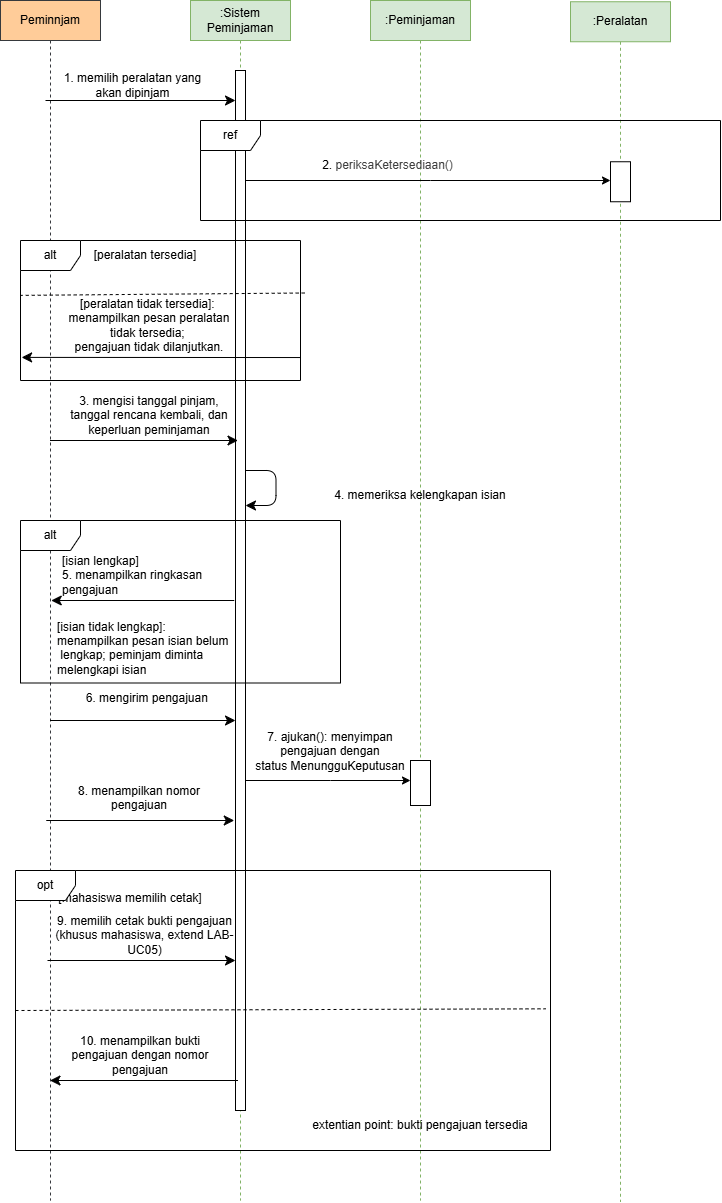

The diagram above was exported from draw.io. Its source (the exported page's mxGraphModel, read from the mxfile embedded in the PNG):
<mxGraphModel dx="1755" dy="1247" grid="1" gridSize="10" guides="1" tooltips="1" connect="1" arrows="1" fold="1" page="1" pageScale="1" pageWidth="850" pageHeight="1100" math="0" shadow="0">
  <root>
    <mxCell id="0" />
    <mxCell id="1" parent="0" />
    <mxCell id="W0si6jGOYvzJ9De0Xh5e-1" parent="1" style="shape=umlLifeline;perimeter=lifelinePerimeter;whiteSpace=wrap;html=1;container=1;dropTarget=0;collapsible=0;recursiveResize=0;outlineConnect=0;portConstraint=eastwest;newEdgeStyle={&quot;edgeStyle&quot;:&quot;sequenceEdgeStyle&quot;,&quot;libavoidRouting&quot;:0,&quot;curved&quot;:0,&quot;rounded&quot;:0};fillColor=#ffcc99;strokeColor=#36393d;" value="Peminnjam" vertex="1">
      <mxGeometry height="1200" width="100" x="40" y="160" as="geometry" />
    </mxCell>
    <mxCell id="W0si6jGOYvzJ9De0Xh5e-2" parent="1" style="shape=umlLifeline;perimeter=lifelinePerimeter;whiteSpace=wrap;html=1;container=1;dropTarget=0;collapsible=0;recursiveResize=0;outlineConnect=0;portConstraint=eastwest;newEdgeStyle={&quot;edgeStyle&quot;:&quot;sequenceEdgeStyle&quot;,&quot;libavoidRouting&quot;:0,&quot;curved&quot;:0,&quot;rounded&quot;:0};fillColor=#d5e8d4;strokeColor=#82b366;" value=":Peminjaman" vertex="1">
      <mxGeometry height="1200" width="100" x="410" y="160" as="geometry" />
    </mxCell>
    <mxCell id="W0si6jGOYvzJ9De0Xh5e-28" parent="W0si6jGOYvzJ9De0Xh5e-2" style="html=1;points=[[0,0,0,0,5],[0,1,0,0,-5],[1,0,0,0,5],[1,1,0,0,-5]];perimeter=orthogonalPerimeter;outlineConnect=0;targetShapes=umlLifeline;portConstraint=eastwest;newEdgeStyle={&quot;edgeStyle&quot;:&quot;sequenceEdgeStyle&quot;,&quot;libavoidRouting&quot;:0,&quot;curved&quot;:0,&quot;rounded&quot;:0};" value="" vertex="1">
      <mxGeometry height="45" width="20" x="40" y="760" as="geometry" />
    </mxCell>
    <mxCell id="W0si6jGOYvzJ9De0Xh5e-3" parent="1" style="shape=umlLifeline;perimeter=lifelinePerimeter;whiteSpace=wrap;html=1;container=1;dropTarget=0;collapsible=0;recursiveResize=0;outlineConnect=0;portConstraint=eastwest;newEdgeStyle={&quot;edgeStyle&quot;:&quot;sequenceEdgeStyle&quot;,&quot;libavoidRouting&quot;:0,&quot;curved&quot;:0,&quot;rounded&quot;:0};fillColor=#d5e8d4;strokeColor=#82b366;" value=":Peralatan" vertex="1">
      <mxGeometry height="1200" width="100" x="610" y="161.25" as="geometry" />
    </mxCell>
    <mxCell id="W0si6jGOYvzJ9De0Xh5e-26" parent="W0si6jGOYvzJ9De0Xh5e-3" style="html=1;points=[[0,0,0,0,5],[0,1,0,0,-5],[1,0,0,0,5],[1,1,0,0,-5]];perimeter=orthogonalPerimeter;outlineConnect=0;targetShapes=umlLifeline;portConstraint=eastwest;newEdgeStyle={&quot;edgeStyle&quot;:&quot;sequenceEdgeStyle&quot;,&quot;libavoidRouting&quot;:0,&quot;curved&quot;:0,&quot;rounded&quot;:0};" value="" vertex="1">
      <mxGeometry height="40" width="20" x="40" y="160" as="geometry" />
    </mxCell>
    <mxCell id="W0si6jGOYvzJ9De0Xh5e-4" parent="1" style="shape=umlLifeline;perimeter=lifelinePerimeter;whiteSpace=wrap;html=1;container=1;dropTarget=0;collapsible=0;recursiveResize=0;outlineConnect=0;portConstraint=eastwest;newEdgeStyle={&quot;edgeStyle&quot;:&quot;sequenceEdgeStyle&quot;,&quot;libavoidRouting&quot;:0,&quot;curved&quot;:0,&quot;rounded&quot;:0};fillColor=#d5e8d4;strokeColor=#82b366;" value=":Sistem Peminjaman" vertex="1">
      <mxGeometry height="1200" width="100" x="230" y="160" as="geometry" />
    </mxCell>
    <mxCell id="W0si6jGOYvzJ9De0Xh5e-5" parent="W0si6jGOYvzJ9De0Xh5e-4" style="html=1;points=[[0,0,0,0,5],[0,1,0,0,-5],[1,0,0,0,5],[1,1,0,0,-5]];perimeter=orthogonalPerimeter;outlineConnect=0;targetShapes=umlLifeline;portConstraint=eastwest;newEdgeStyle={&quot;edgeStyle&quot;:&quot;sequenceEdgeStyle&quot;,&quot;libavoidRouting&quot;:0,&quot;curved&quot;:0,&quot;rounded&quot;:0};" value="" vertex="1">
      <mxGeometry height="1040" width="10" x="45" y="70" as="geometry" />
    </mxCell>
    <mxCell id="W0si6jGOYvzJ9De0Xh5e-6" edge="1" parent="1" style="elbow=horizontal;endArrow=classic;html=1;curved=0;rounded=0;endSize=8;startSize=8;" target="W0si6jGOYvzJ9De0Xh5e-5" value="">
      <mxGeometry height="50" relative="1" width="50" as="geometry">
        <mxPoint x="85" y="260" as="sourcePoint" />
        <mxPoint x="240" y="260" as="targetPoint" />
      </mxGeometry>
    </mxCell>
    <mxCell id="W0si6jGOYvzJ9De0Xh5e-7" parent="1" style="text;html=1;whiteSpace=wrap;strokeColor=none;fillColor=none;align=center;verticalAlign=middle;rounded=0;" value="1. memilih peralatan yang akan dipinjam" vertex="1">
      <mxGeometry height="30" width="155" x="95" y="230" as="geometry" />
    </mxCell>
    <mxCell id="W0si6jGOYvzJ9De0Xh5e-8" edge="1" parent="1" style="elbow=horizontal;endArrow=none;html=1;curved=0;rounded=0;endSize=8;startSize=8;endFill=0;startArrow=classic;startFill=1;" value="">
      <mxGeometry height="50" relative="1" width="50" as="geometry">
        <mxPoint x="90.74999999999977" y="760" as="sourcePoint" />
        <mxPoint x="273.75" y="760" as="targetPoint" />
      </mxGeometry>
    </mxCell>
    <mxCell id="W0si6jGOYvzJ9De0Xh5e-9" edge="1" parent="1" style="elbow=horizontal;endArrow=classic;html=1;curved=0;rounded=0;endSize=8;startSize=8;" value="">
      <mxGeometry height="50" relative="1" width="50" as="geometry">
        <mxPoint x="85.75" y="980" as="sourcePoint" />
        <mxPoint x="273.75" y="980" as="targetPoint" />
      </mxGeometry>
    </mxCell>
    <mxCell id="W0si6jGOYvzJ9De0Xh5e-10" edge="1" parent="1" style="elbow=horizontal;endArrow=classic;html=1;curved=0;rounded=0;endSize=8;startSize=8;" value="">
      <mxGeometry height="50" relative="1" width="50" as="geometry">
        <mxPoint x="89.5" y="880.0000000000002" as="sourcePoint" />
        <mxPoint x="275" y="880" as="targetPoint" />
      </mxGeometry>
    </mxCell>
    <mxCell id="W0si6jGOYvzJ9De0Xh5e-11" edge="1" parent="1" source="W0si6jGOYvzJ9De0Xh5e-1" style="elbow=horizontal;endArrow=classic;html=1;curved=0;rounded=0;endSize=8;startSize=8;" value="">
      <mxGeometry height="50" relative="1" width="50" as="geometry">
        <mxPoint x="122.5" y="600" as="sourcePoint" />
        <mxPoint x="277.5" y="600" as="targetPoint" />
      </mxGeometry>
    </mxCell>
    <mxCell id="W0si6jGOYvzJ9De0Xh5e-12" parent="1" style="text;html=1;whiteSpace=wrap;strokeColor=none;fillColor=none;align=center;verticalAlign=middle;rounded=0;" value="3. mengisi tanggal pinjam, tanggal rencana kembali, dan keperluan peminjaman" vertex="1">
      <mxGeometry height="20" width="177.5" x="100" y="565" as="geometry" />
    </mxCell>
    <mxCell id="W0si6jGOYvzJ9De0Xh5e-13" parent="1" style="text;html=1;whiteSpace=wrap;strokeColor=none;fillColor=none;align=left;verticalAlign=middle;rounded=0;" value="&lt;div&gt;[isian lengkap]&lt;/div&gt;5. menampilkan ringkasan pengajuan" vertex="1">
      <mxGeometry height="30" width="190" x="100" y="720" as="geometry" />
    </mxCell>
    <mxCell id="W0si6jGOYvzJ9De0Xh5e-14" parent="1" style="text;html=1;whiteSpace=wrap;strokeColor=none;fillColor=none;align=center;verticalAlign=middle;rounded=0;" value="6. mengirim pengajuan&amp;nbsp;" vertex="1">
      <mxGeometry height="30" width="145" x="116.25" y="842.5" as="geometry" />
    </mxCell>
    <mxCell id="W0si6jGOYvzJ9De0Xh5e-15" parent="1" style="text;html=1;whiteSpace=wrap;strokeColor=none;fillColor=none;align=center;verticalAlign=middle;rounded=0;" value=" 8. menampilkan nomor&lt;br&gt;pengajuan&lt;div&gt;&lt;br&gt;&lt;/div&gt;" vertex="1">
      <mxGeometry height="30" width="190" x="83.75" y="950" as="geometry" />
    </mxCell>
    <mxCell id="W0si6jGOYvzJ9De0Xh5e-17" edge="1" parent="1" source="W0si6jGOYvzJ9De0Xh5e-5" style="edgeStyle=sequenceEdgeStyle;html=1;libavoidRouting=0;curved=0;rounded=0;" target="W0si6jGOYvzJ9De0Xh5e-26" value="">
      <mxGeometry relative="1" x="-0.3684" as="geometry">
        <Array as="points">
          <mxPoint x="432.2500000000002" y="340" />
        </Array>
        <mxPoint x="520" y="410" as="targetPoint" />
      </mxGeometry>
    </mxCell>
    <mxCell id="W0si6jGOYvzJ9De0Xh5e-19" parent="1" style="text;html=1;whiteSpace=wrap;strokeColor=none;fillColor=none;align=center;verticalAlign=middle;rounded=0;" value="2.&amp;nbsp;&lt;span style=&quot;color: rgb(63, 63, 63); background-color: transparent;&quot;&gt;periksaKetersediaan()&lt;/span&gt;" vertex="1">
      <mxGeometry height="30" width="205" x="325" y="310" as="geometry" />
    </mxCell>
    <mxCell id="W0si6jGOYvzJ9De0Xh5e-20" edge="1" parent="1" source="W0si6jGOYvzJ9De0Xh5e-5" style="edgeStyle=sequenceEdgeStyle;html=1;libavoidRouting=0;curved=0;rounded=0;" target="W0si6jGOYvzJ9De0Xh5e-28">
      <mxGeometry relative="1" x="0.1152" as="geometry">
        <Array as="points">
          <mxPoint x="372.25" y="940" />
        </Array>
        <mxPoint x="400" y="620" as="targetPoint" />
      </mxGeometry>
    </mxCell>
    <mxCell id="W0si6jGOYvzJ9De0Xh5e-21" parent="1" style="text;html=1;whiteSpace=wrap;strokeColor=none;fillColor=none;align=center;verticalAlign=middle;rounded=0;" value="7. ajukan(): menyimpan&lt;br&gt;pengajuan dengan&lt;br&gt;status MenungguKeputusan" vertex="1">
      <mxGeometry height="30" width="260" x="240" y="896" as="geometry" />
    </mxCell>
    <mxCell id="W0si6jGOYvzJ9De0Xh5e-23" edge="1" parent="1" style="edgeStyle=orthogonalEdgeStyle;endArrow=classic;html=1;rounded=1;endSize=8;startSize=8;innerLoopWaypoints=1;curved=0;" value="">
      <mxGeometry height="50" relative="1" width="50" x="-0.8125" as="geometry">
        <Array as="points">
          <mxPoint x="315.5" y="630" />
          <mxPoint x="315.5" y="665" />
        </Array>
        <mxPoint x="285" y="630" as="sourcePoint" />
        <mxPoint x="285" y="665" as="targetPoint" />
      </mxGeometry>
    </mxCell>
    <mxCell id="W0si6jGOYvzJ9De0Xh5e-25" parent="1" style="text;html=1;whiteSpace=wrap;strokeColor=none;fillColor=none;align=center;verticalAlign=middle;rounded=0;" value="4. memeriksa kelengkapan isian " vertex="1">
      <mxGeometry height="30" width="190" x="365" y="640" as="geometry" />
    </mxCell>
    <mxCell id="W0si6jGOYvzJ9De0Xh5e-46" parent="1" style="shape=umlFrame;whiteSpace=wrap;html=1;pointerEvents=0;" value="ref" vertex="1">
      <mxGeometry height="100" width="520" x="240" y="280" as="geometry" />
    </mxCell>
    <mxCell id="W0si6jGOYvzJ9De0Xh5e-49" parent="1" style="shape=umlFrame;whiteSpace=wrap;html=1;pointerEvents=0;" value="alt" vertex="1">
      <mxGeometry height="140" width="280" x="60" y="400" as="geometry" />
    </mxCell>
    <mxCell id="W0si6jGOYvzJ9De0Xh5e-50" parent="1" style="text;html=1;whiteSpace=wrap;strokeColor=none;fillColor=none;align=center;verticalAlign=middle;rounded=0;" value="[peralatan tersedia]" vertex="1">
      <mxGeometry height="30" width="130" x="120" y="400" as="geometry" />
    </mxCell>
    <mxCell id="W0si6jGOYvzJ9De0Xh5e-51" edge="1" parent="1" source="W0si6jGOYvzJ9De0Xh5e-49" style="html=1;exitX=1.015;exitY=0.375;exitDx=0;exitDy=0;exitPerimeter=0;dashed=1;endArrow=none;endFill=0;entryX=0;entryY=0.392;entryDx=0;entryDy=0;entryPerimeter=0;" target="W0si6jGOYvzJ9De0Xh5e-49">
      <mxGeometry relative="1" as="geometry">
        <mxPoint x="56.88" y="470" as="targetPoint" />
      </mxGeometry>
    </mxCell>
    <mxCell id="W0si6jGOYvzJ9De0Xh5e-52" parent="1" style="text;html=1;whiteSpace=wrap;strokeColor=none;fillColor=none;align=center;verticalAlign=middle;rounded=0;" value="[peralatan tidak tersedia]:&amp;nbsp;&lt;div&gt;menampilkan pesan peralatan tidak tersedia;&amp;nbsp;&lt;/div&gt;&lt;div&gt;pengajuan tidak dilanjutkan. &lt;/div&gt;" vertex="1">
      <mxGeometry height="30" width="170" x="103.75" y="470" as="geometry" />
    </mxCell>
    <mxCell id="W0si6jGOYvzJ9De0Xh5e-53" edge="1" parent="1" source="W0si6jGOYvzJ9De0Xh5e-49" style="endArrow=classic;html=1;curved=0;rounded=0;endSize=8;startSize=8;entryX=0.004;entryY=0.835;entryDx=0;entryDy=0;entryPerimeter=0;exitX=1;exitY=0.836;exitDx=0;exitDy=0;exitPerimeter=0;" target="W0si6jGOYvzJ9De0Xh5e-49" value="">
      <mxGeometry height="50" relative="1" width="50" as="geometry">
        <mxPoint x="322" y="515" as="sourcePoint" />
        <mxPoint x="372" y="465" as="targetPoint" />
      </mxGeometry>
    </mxCell>
    <mxCell id="W0si6jGOYvzJ9De0Xh5e-54" parent="1" style="shape=umlFrame;whiteSpace=wrap;html=1;pointerEvents=0;" value="alt" vertex="1">
      <mxGeometry height="162.5" width="320" x="60" y="680" as="geometry" />
    </mxCell>
    <mxCell id="W0si6jGOYvzJ9De0Xh5e-56" parent="1" style="text;html=1;whiteSpace=wrap;strokeColor=none;fillColor=none;align=left;verticalAlign=middle;rounded=0;" value="[isian tidak lengkap]:&lt;br&gt;menampilkan pesan isian belum&lt;div&gt;&amp;nbsp;lengkap; peminjam diminta&lt;br&gt;melengkapi isian&lt;div&gt;&lt;br&gt;&lt;/div&gt;&lt;/div&gt;" vertex="1">
      <mxGeometry height="30" width="330" x="95" y="800" as="geometry" />
    </mxCell>
    <mxCell id="W0si6jGOYvzJ9De0Xh5e-58" edge="1" parent="1" style="elbow=horizontal;endArrow=classic;html=1;curved=0;rounded=0;endSize=8;startSize=8;" value="">
      <mxGeometry height="50" relative="1" width="50" as="geometry">
        <mxPoint x="87" y="1120" as="sourcePoint" />
        <mxPoint x="275" y="1120" as="targetPoint" />
      </mxGeometry>
    </mxCell>
    <mxCell id="W0si6jGOYvzJ9De0Xh5e-59" edge="1" parent="1" style="elbow=horizontal;endArrow=none;html=1;curved=0;rounded=0;endSize=8;startSize=8;endFill=0;startArrow=classic;startFill=1;" value="">
      <mxGeometry height="50" relative="1" width="50" as="geometry">
        <mxPoint x="89.5" y="1240" as="sourcePoint" />
        <mxPoint x="277.5" y="1240" as="targetPoint" />
      </mxGeometry>
    </mxCell>
    <mxCell id="W0si6jGOYvzJ9De0Xh5e-61" parent="1" style="text;html=1;whiteSpace=wrap;strokeColor=none;fillColor=none;align=center;verticalAlign=middle;rounded=0;" value="[mahasiswa memilih cetak]&lt;div&gt;&lt;div&gt;&lt;br&gt;&lt;/div&gt;&lt;/div&gt;" vertex="1">
      <mxGeometry height="30" width="230" x="55" y="1050" as="geometry" />
    </mxCell>
    <mxCell id="W0si6jGOYvzJ9De0Xh5e-62" parent="1" style="text;html=1;whiteSpace=wrap;strokeColor=none;fillColor=none;align=center;verticalAlign=middle;rounded=0;" value="9. memilih cetak bukti pengajuan (khusus mahasiswa, extend LAB-UC05)" vertex="1">
      <mxGeometry height="30" width="205" x="82.5" y="1080" as="geometry" />
    </mxCell>
    <mxCell id="W0si6jGOYvzJ9De0Xh5e-63" parent="1" style="text;html=1;whiteSpace=wrap;strokeColor=none;fillColor=none;align=center;verticalAlign=middle;rounded=0;" value="10. menampilkan bukti pengajuan dengan nomor pengajuan" vertex="1">
      <mxGeometry height="30" width="170" x="95" y="1200" as="geometry" />
    </mxCell>
    <mxCell id="W0si6jGOYvzJ9De0Xh5e-64" parent="1" style="shape=umlFrame;whiteSpace=wrap;html=1;pointerEvents=0;" value="opt" vertex="1">
      <mxGeometry height="280" width="535" x="55" y="1030" as="geometry" />
    </mxCell>
    <mxCell id="W0si6jGOYvzJ9De0Xh5e-65" edge="1" parent="1" style="elbow=horizontal;endArrow=none;html=1;curved=0;rounded=0;endSize=8;startSize=8;entryX=0.991;entryY=0.494;entryDx=0;entryDy=0;entryPerimeter=0;endFill=0;dashed=1;" target="W0si6jGOYvzJ9De0Xh5e-64" value="">
      <mxGeometry height="50" relative="1" width="50" as="geometry">
        <mxPoint x="55" y="1170" as="sourcePoint" />
        <mxPoint x="243" y="1170" as="targetPoint" />
      </mxGeometry>
    </mxCell>
    <mxCell id="W0si6jGOYvzJ9De0Xh5e-66" parent="1" style="text;html=1;whiteSpace=wrap;strokeColor=none;fillColor=none;align=center;verticalAlign=middle;rounded=0;" value="extentian point: bukti pengajuan tersedia" vertex="1">
      <mxGeometry height="30" width="230" x="345" y="1270" as="geometry" />
    </mxCell>
  </root>
</mxGraphModel>